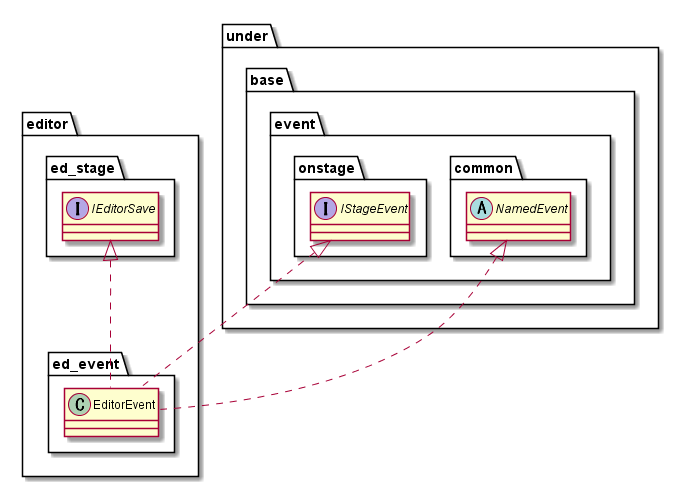

The diagram above was rendered by PlantUML. Its source (embedded in the PNG):
@startuml EditorEvent

package editor {
    package ed_event {
        class EditorEvent {

        }
    }
}

package under {
    package base {
        package event {
            package common {
                abstract NamedEvent
            }
            package onstage {
                interface IStageEvent
            }
        }
    }
}

package editor {
    package ed_stage {
        interface IEditorSave
    }
}

NamedEvent <|.. EditorEvent
IEditorSave <|.. EditorEvent
IStageEvent <|.. EditorEvent

@enduml